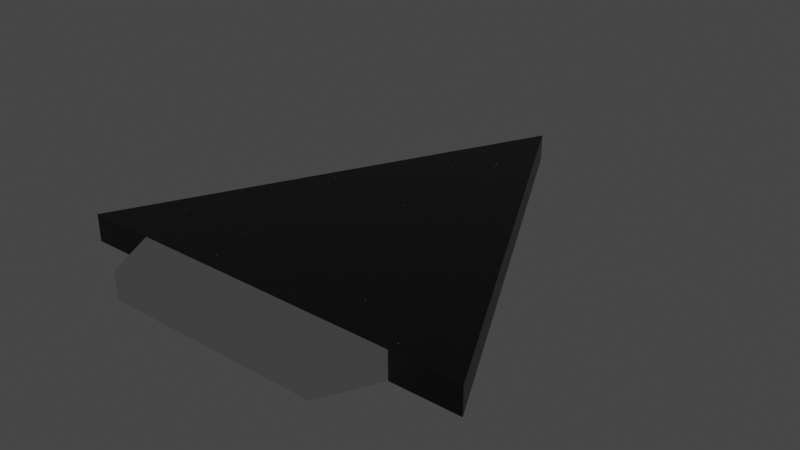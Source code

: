 # Source: enemyship2.blend  (saved by Blender 2.92.15; exported with 4.5.12 LTS)
import bpy
from mathutils import Matrix  # noqa: F401  (used for matrix-valued properties, if any)

bpy.ops.wm.read_factory_settings(use_empty=True)
scene = bpy.context.scene
scene.name = 'Scene'

# ---- collections
col_collection = bpy.data.collections.new('Collection'); scene.collection.children.link(col_collection)

# ---- materials (node trees are filled in below, after node groups)
mat_black_ship = bpy.data.materials.new('black_ship')
mat_black_ship.alpha_threshold = 0.0
mat_black_ship.use_transparent_shadow = False
mat_black_ship.line_color = (0.0, 0.0, 0.0, 1.0)
mat_material_001 = bpy.data.materials.new('Material.001')
mat_material_001.use_transparent_shadow = False

# ---- material node trees
mat_black_ship.use_nodes = True; mat_black_ship.node_tree.nodes.clear()
_N = mat_black_ship.node_tree.nodes; _L = mat_black_ship.node_tree.links
n0 = _N.new('ShaderNodeOutputMaterial'); n0.name = 'Material Output'; n0.location = (330, 300)
n1 = _N.new('ShaderNodeValToRGB'); n1.name = 'ColorRamp'; n1.location = (-520, 311)
while len(n1.color_ramp.elements) > 1: n1.color_ramp.elements.remove(n1.color_ramp.elements[-1])
n1.color_ramp.elements[0].position = 0.0; n1.color_ramp.elements[0].color = (1.0, 1.0, 1.0, 1.0)
_e = n1.color_ramp.elements.new(0.04); _e.color = (0.0, 0.0, 0.0, 1.0)
n2 = _N.new('ShaderNodeTexVoronoi'); n2.name = 'Voronoi Texture'; n2.location = (-729, 285)
n2.inputs[2].default_value = 40.0
n3 = _N.new('ShaderNodeTexNoise'); n3.name = 'Noise Texture'; n3.location = (-417, 66)
n4 = _N.new('ShaderNodeMix'); n4.name = 'Mix'; n4.location = (-180, 294)
n4.data_type = 'RGBA'
n4.blend_type = 'BURN'
n5 = _N.new('ShaderNodeBsdfPrincipled'); n5.name = 'Principled BSDF'; n5.location = (40, 300)
n5.distribution = 'GGX'
n5.subsurface_method = 'BURLEY'
n5.inputs[1].default_value = 0.3
n5.inputs[2].default_value = 0.4
n5.inputs[3].default_value = 1.45
n5.inputs[19].default_value = 0.25
n5.inputs[27].default_value = (0.0, 0.0, 0.0, 1.0)
n5.inputs[28].default_value = 1.0
_L.new(n5.outputs[0], n0.inputs[0])
_L.new(n2.outputs[0], n1.inputs[0])
_L.new(n1.outputs[0], n4.inputs[6])
_L.new(n4.outputs[2], n5.inputs[0])
_L.new(n3.outputs[0], n4.inputs[7])
n0.is_active_output = True
mat_material_001.use_nodes = True; mat_material_001.node_tree.nodes.clear()
_N = mat_material_001.node_tree.nodes; _L = mat_material_001.node_tree.links
n0 = _N.new('ShaderNodeBsdfPrincipled'); n0.name = 'Principled BSDF'; n0.location = (10, 300)
n0.distribution = 'GGX'
n0.subsurface_method = 'BURLEY'
n0.inputs[1].default_value = 1.0
n0.inputs[2].default_value = 0.2
n0.inputs[3].default_value = 1.45
n0.inputs[27].default_value = (0.0, 0.0, 0.0, 1.0)
n0.inputs[28].default_value = 1.0
n1 = _N.new('ShaderNodeOutputMaterial'); n1.name = 'Material Output'; n1.location = (300, 300)
_L.new(n0.outputs[0], n1.inputs[0])
n1.is_active_output = True

# ---- world
world_world = bpy.data.worlds.new('World'); scene.world = world_world
world_world.use_nodes = True; world_world.node_tree.nodes.clear()
_N = world_world.node_tree.nodes; _L = world_world.node_tree.links
n0 = _N.new('ShaderNodeOutputWorld'); n0.name = 'World Output'; n0.location = (300, 300)
n1 = _N.new('ShaderNodeBackground'); n1.name = 'Background'; n1.location = (10, 300)
n1.inputs[0].default_value = (0.05088, 0.05088, 0.05088, 1.0)
_L.new(n1.outputs[0], n0.inputs[0])
n0.is_active_output = True
world_world.color = (0.05088, 0.05088, 0.05088)
world_world.use_sun_shadow = False
world_world.sun_shadow_jitter_overblur = 0.0

# ---- meshes
me_plane_002 = bpy.data.meshes.new('Plane.002')
me_plane_002.from_pydata([(-0.4, -0.652, -0.03125), (0.4, -0.652, -0.03125), (-0.75, -0.452, -0.03125), (0.75, -0.452, -0.03125), (-1.944e-09, 1.048, -0.03125), (-0.5, -0.452, -0.03125), (0.5, -0.452, -0.03125), (-0.4, -0.652, 0.06875), (0.4, -0.652, 0.06875), (-0.75, -0.452, 0.06875), (0.75, -0.452, 0.06875), (-1.944e-09, 1.048, 0.06875), (-0.5, -0.452, 0.06875), (0.5, -0.452, 0.06875)], [], [(6, 5, 0, 1), (4, 2, 5, 6, 3), (13, 12, 7, 8), (11, 9, 12, 13, 10), (4, 3, 10, 11), (4, 11, 9, 2), (5, 2, 9, 12), (6, 13, 10, 3), (6, 1, 8, 13), (1, 0, 7, 8), (0, 5, 12, 7)])
me_plane_002.polygons.foreach_set('material_index', [1, 0, 1, 0, 0, 0, 0, 0, 1, 1, 1])
_uv = me_plane_002.uv_layers.new(name='UVMap')
_uv.uv.foreach_set('vector', [0.0, 0.0, 0.0, 0.0, 0.0, 0.0, 0.0, 0.0, 0.0, 0.0, 0.0, 0.0, 0.0, 0.0, 0.0, 0.0, 0.0, 0.0, 0.0, 0.0, 0.0, 0.0, 0.0, 0.0, 0.0, 0.0, 0.0, 0.0, 0.0, 0.0, 0.0, 0.0, 0.0, 0.0, 0.0, 0.0, 0.0, 0.0, 0.0, 0.0, 0.0, 0.0, 0.0, 0.0, 0.0, 0.0, 0.0, 0.0, 0.0, 0.0, 0.0, 0.0, 0.0, 0.0, 0.0, 0.0, 0.0, 0.0, 0.0, 0.0, 0.0, 0.0, 0.0, 0.0, 0.0, 0.0, 0.0, 0.0, 0.0, 0.0, 0.0, 0.0, 0.0, 0.0, 0.0, 0.0, 0.0, 0.0, 0.0, 0.0, 0.0, 0.0, 0.0, 0.0, 0.0, 0.0, 0.0, 0.0, 0.0, 0.0, 0.0, 0.0])
me_plane_002.materials.append(mat_black_ship)
me_plane_002.materials.append(mat_material_001)
me_plane_002.use_remesh_fix_poles = True
me_plane_002.use_remesh_preserve_attributes = False
me_plane_002.use_mirror_vertex_groups = False
me_plane_002.update()

# ---- objects
ob_plane_001 = bpy.data.objects.new('Plane.001', me_plane_002)

# ---- transforms, parenting, visibility, modifiers, constraints
ob_plane_001.location = (1.944e-09, 0.0, 0.0)
ob_plane_001.lineart.crease_threshold = 0.0

# ---- collection membership
col_collection.objects.link(ob_plane_001)

# ---- scene / render settings (as saved in the file)
scene.frame_start = 1; scene.frame_end = 250; scene.frame_set(1)
scene.render.engine = 'BLENDER_EEVEE_NEXT'
scene.cycles.use_denoising = False
scene.cycles.samples = 128
scene.cycles.sampling_pattern = 'TABULATED_SOBOL'
scene.cycles.use_adaptive_sampling = False
scene.cycles.use_light_tree = False
scene.view_settings.view_transform = 'Filmic'
bpy.context.view_layer.update()

# ---- added for rendering (the .blend has no active camera and no usable light): camera, sun
cam_auto = bpy.data.cameras.new('AutoCamera')
cam_auto.lens = 50.0
cam_auto.sensor_width = 36.0
cam_auto.clip_end = 1000.0
ob_auto_camera = bpy.data.objects.new('AutoCamera', cam_auto)
scene.collection.objects.link(ob_auto_camera)
ob_auto_camera.location = (2.09967, -2.32164, 1.69848)
ob_auto_camera.rotation_euler = (1.09748, -7.21219e-08, 0.694738)
scene.camera = ob_auto_camera
light_auto_sun = bpy.data.lights.new('AutoSun', 'SUN')
light_auto_sun.energy = 3.0
light_auto_sun.angle = 0.0523599
ob_auto_sun = bpy.data.objects.new('AutoSun', light_auto_sun)
scene.collection.objects.link(ob_auto_sun)
ob_auto_sun.rotation_euler = (0.872665, 0.174533, 0.523599)
bpy.context.view_layer.update()
